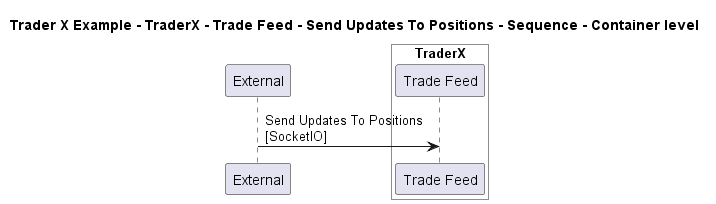

The diagram above was rendered by PlantUML. Its source (embedded in the PNG):
@startuml

title Trader X Example - TraderX - Trade Feed - Send Updates To Positions - Sequence - Container level

participant "External" as C4InterFlow.SoftwareSystems.ExternalSystem

box "TraderX" #White
    participant "Trade Feed" as TraderXExample.SoftwareSystems.TraderX.Containers.TradeFeed
end box


C4InterFlow.SoftwareSystems.ExternalSystem -> TraderXExample.SoftwareSystems.TraderX.Containers.TradeFeed : Send Updates To Positions\n[SocketIO]


@enduml